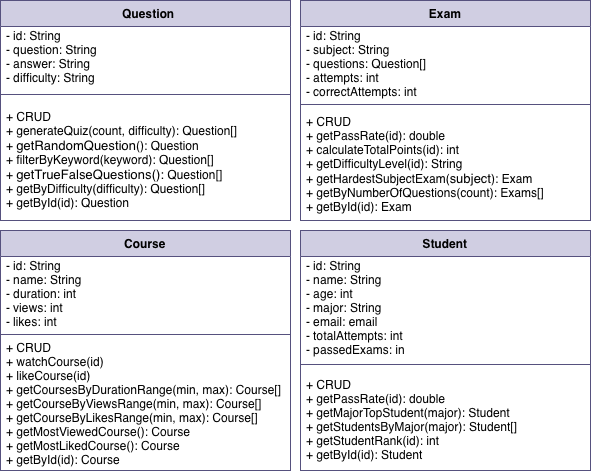

The diagram above was exported from draw.io. Its source (the exported page's mxGraphModel, read from the mxfile embedded in the PNG):
<mxGraphModel dx="671" dy="583" grid="1" gridSize="10" guides="1" tooltips="1" connect="1" arrows="1" fold="1" page="1" pageScale="1" pageWidth="850" pageHeight="1100" math="0" shadow="0">
  <root>
    <mxCell id="0" />
    <mxCell id="1" parent="0" />
    <mxCell id="k-XO1c2S-Qzb76706Uvp-1" parent="1" style="swimlane;fontStyle=1;align=center;verticalAlign=top;childLayout=stackLayout;horizontal=1;startSize=26;horizontalStack=0;resizeParent=1;resizeParentMax=0;resizeLast=0;collapsible=1;marginBottom=0;whiteSpace=wrap;html=1;fillColor=#d0cee2;strokeColor=#56517e;" value="Exam" vertex="1">
      <mxGeometry height="220" width="290" x="340" y="80" as="geometry" />
    </mxCell>
    <mxCell id="k-XO1c2S-Qzb76706Uvp-2" parent="k-XO1c2S-Qzb76706Uvp-1" style="text;align=left;verticalAlign=middle;spacingLeft=4;spacingRight=4;overflow=hidden;rotatable=0;points=[[0,0.5],[1,0.5]];portConstraint=eastwest;whiteSpace=wrap;html=1;" value="- id: String&lt;div&gt;- subject: String&lt;br&gt;&lt;div&gt;- questions: Question[]&lt;/div&gt;&lt;/div&gt;&lt;div&gt;- attempts: int&lt;/div&gt;&lt;div&gt;- correctAttempts: int&lt;/div&gt;" vertex="1">
      <mxGeometry height="74" width="290" y="26" as="geometry" />
    </mxCell>
    <mxCell id="k-XO1c2S-Qzb76706Uvp-3" parent="k-XO1c2S-Qzb76706Uvp-1" style="line;strokeWidth=1;fillColor=none;align=left;verticalAlign=middle;spacingTop=-1;spacingLeft=3;spacingRight=3;rotatable=0;labelPosition=right;points=[];portConstraint=eastwest;strokeColor=inherit;" value="" vertex="1">
      <mxGeometry height="8" width="290" y="100" as="geometry" />
    </mxCell>
    <mxCell id="k-XO1c2S-Qzb76706Uvp-4" parent="k-XO1c2S-Qzb76706Uvp-1" style="text;strokeColor=none;fillColor=none;align=left;verticalAlign=top;spacingLeft=4;spacingRight=4;overflow=hidden;rotatable=0;points=[[0,0.5],[1,0.5]];portConstraint=eastwest;whiteSpace=wrap;html=1;" value="&lt;font&gt;+ CRUD&lt;/font&gt;&lt;div&gt;&lt;font&gt;+&amp;nbsp;getPassRate(id): double&lt;/font&gt;&lt;/div&gt;&lt;div&gt;&lt;font&gt;+&amp;nbsp;calculateTotalPoints(id): int&lt;/font&gt;&lt;/div&gt;&lt;div&gt;&lt;font&gt;+&amp;nbsp;&lt;/font&gt;getDifficultyLevel(id): String&lt;/div&gt;&lt;div&gt;&lt;font&gt;+&amp;nbsp;getHardestSubjectExam(&lt;/font&gt;&lt;span style=&quot;font-size: 9.8pt; color: rgb(0, 0, 0);&quot;&gt;&lt;font face=&quot;Helvetica&quot;&gt;subject&lt;/font&gt;&lt;/span&gt;): Exam&amp;nbsp;&lt;/div&gt;&lt;div&gt;&lt;font&gt;+ getByNumberOfQuestions(count): Exams[]&lt;/font&gt;&lt;/div&gt;&lt;div&gt;&lt;font&gt;+ getById(id): Exam&lt;/font&gt;&lt;/div&gt;" vertex="1">
      <mxGeometry height="112" width="290" y="108" as="geometry" />
    </mxCell>
    <mxCell id="k-XO1c2S-Qzb76706Uvp-9" parent="1" style="swimlane;fontStyle=1;align=center;verticalAlign=top;childLayout=stackLayout;horizontal=1;startSize=26;horizontalStack=0;resizeParent=1;resizeParentMax=0;resizeLast=0;collapsible=1;marginBottom=0;whiteSpace=wrap;html=1;fillColor=#d0cee2;strokeColor=#56517e;" value="Course" vertex="1">
      <mxGeometry height="240" width="290" x="40" y="310" as="geometry" />
    </mxCell>
    <mxCell id="k-XO1c2S-Qzb76706Uvp-10" parent="k-XO1c2S-Qzb76706Uvp-9" style="text;strokeColor=none;fillColor=none;align=left;verticalAlign=middle;spacingLeft=4;spacingRight=4;overflow=hidden;rotatable=0;points=[[0,0.5],[1,0.5]];portConstraint=eastwest;whiteSpace=wrap;html=1;" value="- id: String&lt;div&gt;- name: String&lt;br&gt;&lt;div&gt;- duration: int&lt;/div&gt;&lt;/div&gt;&lt;div&gt;- views: int&lt;/div&gt;&lt;div&gt;- likes: int&lt;/div&gt;" vertex="1">
      <mxGeometry height="74" width="290" y="26" as="geometry" />
    </mxCell>
    <mxCell id="k-XO1c2S-Qzb76706Uvp-11" parent="k-XO1c2S-Qzb76706Uvp-9" style="line;strokeWidth=1;fillColor=none;align=left;verticalAlign=middle;spacingTop=-1;spacingLeft=3;spacingRight=3;rotatable=0;labelPosition=right;points=[];portConstraint=eastwest;strokeColor=inherit;" value="" vertex="1">
      <mxGeometry height="8" width="290" y="100" as="geometry" />
    </mxCell>
    <mxCell id="k-XO1c2S-Qzb76706Uvp-12" parent="k-XO1c2S-Qzb76706Uvp-9" style="text;strokeColor=none;fillColor=none;align=left;verticalAlign=middle;spacingLeft=4;spacingRight=4;overflow=hidden;rotatable=0;points=[[0,0.5],[1,0.5]];portConstraint=eastwest;whiteSpace=wrap;html=1;" value="+ CRUD&lt;div&gt;+ watchCourse(id)&lt;/div&gt;&lt;div&gt;+ likeCourse(id)&lt;/div&gt;&lt;div&gt;+&lt;font&gt;&amp;nbsp;getCoursesByDurationRange(min, max): Course[]&lt;/font&gt;&lt;/div&gt;&lt;div&gt;&lt;font&gt;+ getCourseByViewsRange(min, max): Course[]&lt;br&gt;&lt;/font&gt;&lt;/div&gt;&lt;div&gt;&lt;font&gt;+ getCourseByLikesRange(min, max): Course[]&lt;br&gt;&lt;/font&gt;&lt;/div&gt;&lt;div&gt;&lt;font&gt;&lt;span&gt;+&amp;nbsp;&lt;span style=&quot;color: rgb(0, 0, 0);&quot;&gt;&lt;font face=&quot;Helvetica&quot;&gt;getMostViewedCourse&lt;/font&gt;&lt;/span&gt;(): Course&lt;/span&gt;&lt;br&gt;&lt;/font&gt;&lt;/div&gt;&lt;div&gt;&lt;font&gt;&lt;span&gt;+ getMostLikedCourse(): Course&lt;/span&gt;&lt;/font&gt;&lt;/div&gt;&lt;div&gt;&lt;font&gt;&lt;span&gt;+ getById(id): Course&lt;/span&gt;&lt;/font&gt;&lt;/div&gt;&lt;div&gt;&lt;br&gt;&lt;/div&gt;" vertex="1">
      <mxGeometry height="132" width="290" y="108" as="geometry" />
    </mxCell>
    <mxCell id="k-XO1c2S-Qzb76706Uvp-17" parent="1" style="swimlane;fontStyle=1;align=center;verticalAlign=middle;childLayout=stackLayout;horizontal=1;startSize=26;horizontalStack=0;resizeParent=1;resizeParentMax=0;resizeLast=0;collapsible=1;marginBottom=0;whiteSpace=wrap;html=1;fillColor=#d0cee2;strokeColor=#56517e;" value="&amp;nbsp; Question" vertex="1">
      <mxGeometry height="220" width="290" x="40" y="80" as="geometry" />
    </mxCell>
    <mxCell id="k-XO1c2S-Qzb76706Uvp-18" parent="k-XO1c2S-Qzb76706Uvp-17" style="text;strokeColor=none;fillColor=none;align=left;verticalAlign=middle;spacingLeft=4;spacingRight=4;overflow=hidden;rotatable=0;points=[[0,0.5],[1,0.5]];portConstraint=eastwest;whiteSpace=wrap;html=1;" value="- id: String&lt;div&gt;&lt;div&gt;- question: String&lt;/div&gt;&lt;/div&gt;&lt;div&gt;- answer: String&lt;/div&gt;&lt;div&gt;- difficulty: String&lt;/div&gt;&lt;div&gt;&lt;br&gt;&lt;/div&gt;" vertex="1">
      <mxGeometry height="64" width="290" y="26" as="geometry" />
    </mxCell>
    <mxCell id="k-XO1c2S-Qzb76706Uvp-19" parent="k-XO1c2S-Qzb76706Uvp-17" style="line;strokeWidth=1;fillColor=none;align=left;verticalAlign=middle;spacingTop=-1;spacingLeft=3;spacingRight=3;rotatable=0;labelPosition=right;points=[];portConstraint=eastwest;strokeColor=inherit;" value="" vertex="1">
      <mxGeometry height="8" width="290" y="90" as="geometry" />
    </mxCell>
    <mxCell id="k-XO1c2S-Qzb76706Uvp-20" parent="k-XO1c2S-Qzb76706Uvp-17" style="text;strokeColor=none;fillColor=none;align=left;verticalAlign=middle;spacingLeft=4;spacingRight=4;overflow=hidden;rotatable=0;points=[[0,0.5],[1,0.5]];portConstraint=eastwest;whiteSpace=wrap;html=1;" value="&lt;font face=&quot;Helvetica&quot;&gt;+ CRUD&lt;/font&gt;&lt;div&gt;&lt;font face=&quot;Helvetica&quot;&gt;+&amp;nbsp;generateQuiz(count, difficulty): Question[]&lt;/font&gt;&lt;/div&gt;&lt;div&gt;&lt;font face=&quot;Helvetica&quot;&gt;+&amp;nbsp;&lt;span style=&quot;font-size: 9.8pt; color: rgb(0, 0, 0); background-color: light-dark(#ffffff, var(--ge-dark-color, #121212));&quot;&gt;getRandomQuestion&lt;/span&gt;(): Question&lt;br&gt;&lt;/font&gt;&lt;/div&gt;&lt;div&gt;&lt;font face=&quot;Helvetica&quot;&gt;+&lt;/font&gt;&amp;nbsp;filterByKeyword(keyword): Question[]&lt;/div&gt;&lt;div&gt;&lt;font face=&quot;Helvetica&quot;&gt;+&amp;nbsp;&lt;span style=&quot;font-size: 9.8pt; color: rgb(0, 0, 0);&quot;&gt;getTrueFalseQuestions():&amp;nbsp;&lt;/span&gt;&lt;/font&gt;Question[]&lt;/div&gt;&lt;div&gt;+ getByDifficulty(difficulty): Question[]&lt;/div&gt;&lt;div&gt;+ getById(id): Question&lt;/div&gt;" vertex="1">
      <mxGeometry height="122" width="290" y="98" as="geometry" />
    </mxCell>
    <mxCell id="k-XO1c2S-Qzb76706Uvp-13" parent="1" style="swimlane;fontStyle=1;align=center;verticalAlign=top;childLayout=stackLayout;horizontal=1;startSize=26;horizontalStack=0;resizeParent=1;resizeParentMax=0;resizeLast=0;collapsible=1;marginBottom=0;whiteSpace=wrap;html=1;fillColor=#d0cee2;strokeColor=#56517e;" value="Student" vertex="1">
      <mxGeometry height="240" width="290" x="340" y="310" as="geometry" />
    </mxCell>
    <mxCell id="k-XO1c2S-Qzb76706Uvp-14" parent="k-XO1c2S-Qzb76706Uvp-13" style="text;strokeColor=none;fillColor=none;align=left;verticalAlign=middle;spacingLeft=4;spacingRight=4;overflow=hidden;rotatable=0;points=[[0,0.5],[1,0.5]];portConstraint=eastwest;whiteSpace=wrap;html=1;fontSize=12;" value="- id: String&lt;div&gt;- name: String&lt;/div&gt;&lt;div&gt;- age: int&lt;/div&gt;&lt;div&gt;- major: String&lt;/div&gt;&lt;div&gt;- email: email&lt;/div&gt;&lt;div&gt;-&amp;nbsp;&lt;span style=&quot;background-color: light-dark(#ffffff, var(--ge-dark-color, #121212)); color: rgb(0, 0, 0);&quot;&gt;&lt;font face=&quot;Helvetica&quot;&gt;totalAttempts: int&lt;/font&gt;&lt;/span&gt;&lt;/div&gt;&lt;div&gt;&lt;span style=&quot;background-color: light-dark(#ffffff, var(--ge-dark-color, #121212)); color: rgb(0, 0, 0);&quot;&gt;&lt;font face=&quot;Helvetica&quot;&gt;-&amp;nbsp;passedExams: in&lt;/font&gt;&lt;/span&gt;&lt;/div&gt;&lt;div&gt;&lt;br&gt;&lt;/div&gt;&lt;div&gt;&lt;br&gt;&lt;/div&gt;" vertex="1">
      <mxGeometry height="104" width="290" y="26" as="geometry" />
    </mxCell>
    <mxCell id="k-XO1c2S-Qzb76706Uvp-15" parent="k-XO1c2S-Qzb76706Uvp-13" style="line;strokeWidth=1;fillColor=none;align=left;verticalAlign=middle;spacingTop=-1;spacingLeft=3;spacingRight=3;rotatable=0;labelPosition=right;points=[];portConstraint=eastwest;strokeColor=inherit;" value="" vertex="1">
      <mxGeometry height="8" width="290" y="130" as="geometry" />
    </mxCell>
    <mxCell id="k-XO1c2S-Qzb76706Uvp-16" parent="k-XO1c2S-Qzb76706Uvp-13" style="text;strokeColor=none;fillColor=none;align=left;verticalAlign=middle;spacingLeft=4;spacingRight=4;overflow=hidden;rotatable=0;points=[[0,0.5],[1,0.5]];portConstraint=eastwest;whiteSpace=wrap;html=1;" value="+ CRUD&lt;div&gt;&lt;font&gt;+&amp;nbsp;getPassRate(id): double&lt;/font&gt;&lt;/div&gt;&lt;div&gt;&lt;font&gt;&lt;font&gt;+&amp;nbsp;&lt;/font&gt;getMajorTopStudent(major): Student&lt;/font&gt;&lt;/div&gt;&lt;div&gt;&lt;font&gt;+&amp;nbsp;getStudentsByMajor(major): Student[]&lt;/font&gt;&lt;/div&gt;&lt;div&gt;+&amp;nbsp;&lt;span style=&quot;color: rgb(0, 0, 0);&quot;&gt;&lt;font face=&quot;Helvetica&quot;&gt;getStudentRank(id): int&lt;/font&gt;&lt;/span&gt;&lt;/div&gt;&lt;div&gt;&lt;span style=&quot;color: rgb(0, 0, 0);&quot;&gt;&lt;font face=&quot;Helvetica&quot;&gt;+ getById(id): Student&lt;/font&gt;&lt;/span&gt;&lt;/div&gt;" vertex="1">
      <mxGeometry height="102" width="290" y="138" as="geometry" />
    </mxCell>
  </root>
</mxGraphModel>